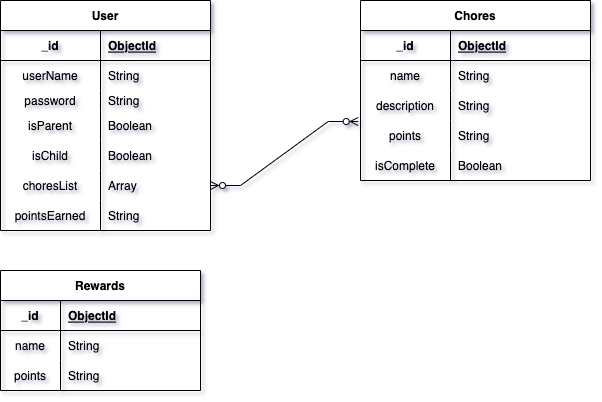

The diagram above was exported from draw.io. Its source (the exported page's mxGraphModel, read from the mxfile embedded in the PNG):
<mxGraphModel dx="1386" dy="1751" grid="1" gridSize="10" guides="1" tooltips="1" connect="1" arrows="1" fold="1" page="1" pageScale="1" pageWidth="850" pageHeight="1100" background="#ffffff" math="0" shadow="1">
  <root>
    <mxCell id="0" />
    <mxCell id="1" parent="0" />
    <mxCell id="6DCWAAXJpdYWIaw0QdPL-1" value="User" style="shape=table;startSize=30;container=1;collapsible=1;childLayout=tableLayout;fixedRows=1;rowLines=0;fontStyle=1;align=center;resizeLast=1;" parent="1" vertex="1">
      <mxGeometry x="80" y="-990" width="210" height="230" as="geometry">
        <mxRectangle x="80" y="-720" width="60" height="30" as="alternateBounds" />
      </mxGeometry>
    </mxCell>
    <mxCell id="6DCWAAXJpdYWIaw0QdPL-2" value="" style="shape=tableRow;horizontal=0;startSize=0;swimlaneHead=0;swimlaneBody=0;fillColor=none;collapsible=0;dropTarget=0;points=[[0,0.5],[1,0.5]];portConstraint=eastwest;top=0;left=0;right=0;bottom=1;" parent="6DCWAAXJpdYWIaw0QdPL-1" vertex="1">
      <mxGeometry y="30" width="210" height="30" as="geometry" />
    </mxCell>
    <mxCell id="6DCWAAXJpdYWIaw0QdPL-3" value="_id" style="shape=partialRectangle;connectable=0;fillColor=none;top=0;left=0;bottom=0;right=0;fontStyle=1;overflow=hidden;" parent="6DCWAAXJpdYWIaw0QdPL-2" vertex="1">
      <mxGeometry width="100" height="30" as="geometry">
        <mxRectangle width="100" height="30" as="alternateBounds" />
      </mxGeometry>
    </mxCell>
    <mxCell id="6DCWAAXJpdYWIaw0QdPL-4" value="ObjectId" style="shape=partialRectangle;connectable=0;fillColor=none;top=0;left=0;bottom=0;right=0;align=left;spacingLeft=6;fontStyle=5;overflow=hidden;" parent="6DCWAAXJpdYWIaw0QdPL-2" vertex="1">
      <mxGeometry x="100" width="110" height="30" as="geometry">
        <mxRectangle width="110" height="30" as="alternateBounds" />
      </mxGeometry>
    </mxCell>
    <mxCell id="6DCWAAXJpdYWIaw0QdPL-5" value="" style="shape=tableRow;horizontal=0;startSize=0;swimlaneHead=0;swimlaneBody=0;fillColor=none;collapsible=0;dropTarget=0;points=[[0,0.5],[1,0.5]];portConstraint=eastwest;top=0;left=0;right=0;bottom=0;" parent="6DCWAAXJpdYWIaw0QdPL-1" vertex="1">
      <mxGeometry y="60" width="210" height="30" as="geometry" />
    </mxCell>
    <mxCell id="6DCWAAXJpdYWIaw0QdPL-6" value="userName" style="shape=partialRectangle;connectable=0;fillColor=none;top=0;left=0;bottom=0;right=0;editable=1;overflow=hidden;" parent="6DCWAAXJpdYWIaw0QdPL-5" vertex="1">
      <mxGeometry width="100" height="30" as="geometry">
        <mxRectangle width="100" height="30" as="alternateBounds" />
      </mxGeometry>
    </mxCell>
    <mxCell id="6DCWAAXJpdYWIaw0QdPL-7" value="String" style="shape=partialRectangle;connectable=0;fillColor=none;top=0;left=0;bottom=0;right=0;align=left;spacingLeft=6;overflow=hidden;" parent="6DCWAAXJpdYWIaw0QdPL-5" vertex="1">
      <mxGeometry x="100" width="110" height="30" as="geometry">
        <mxRectangle width="110" height="30" as="alternateBounds" />
      </mxGeometry>
    </mxCell>
    <mxCell id="6DCWAAXJpdYWIaw0QdPL-8" value="" style="shape=tableRow;horizontal=0;startSize=0;swimlaneHead=0;swimlaneBody=0;fillColor=none;collapsible=0;dropTarget=0;points=[[0,0.5],[1,0.5]];portConstraint=eastwest;top=0;left=0;right=0;bottom=0;" parent="6DCWAAXJpdYWIaw0QdPL-1" vertex="1">
      <mxGeometry y="90" width="210" height="20" as="geometry" />
    </mxCell>
    <mxCell id="6DCWAAXJpdYWIaw0QdPL-9" value="password" style="shape=partialRectangle;connectable=0;fillColor=none;top=0;left=0;bottom=0;right=0;editable=1;overflow=hidden;" parent="6DCWAAXJpdYWIaw0QdPL-8" vertex="1">
      <mxGeometry width="100" height="20" as="geometry">
        <mxRectangle width="100" height="20" as="alternateBounds" />
      </mxGeometry>
    </mxCell>
    <mxCell id="6DCWAAXJpdYWIaw0QdPL-10" value="String" style="shape=partialRectangle;connectable=0;fillColor=none;top=0;left=0;bottom=0;right=0;align=left;spacingLeft=6;overflow=hidden;" parent="6DCWAAXJpdYWIaw0QdPL-8" vertex="1">
      <mxGeometry x="100" width="110" height="20" as="geometry">
        <mxRectangle width="110" height="20" as="alternateBounds" />
      </mxGeometry>
    </mxCell>
    <mxCell id="6DCWAAXJpdYWIaw0QdPL-53" style="shape=tableRow;horizontal=0;startSize=0;swimlaneHead=0;swimlaneBody=0;fillColor=none;collapsible=0;dropTarget=0;points=[[0,0.5],[1,0.5]];portConstraint=eastwest;top=0;left=0;right=0;bottom=0;" parent="6DCWAAXJpdYWIaw0QdPL-1" vertex="1">
      <mxGeometry y="110" width="210" height="30" as="geometry" />
    </mxCell>
    <mxCell id="6DCWAAXJpdYWIaw0QdPL-54" value="isParent" style="shape=partialRectangle;connectable=0;fillColor=none;top=0;left=0;bottom=0;right=0;editable=1;overflow=hidden;" parent="6DCWAAXJpdYWIaw0QdPL-53" vertex="1">
      <mxGeometry width="100" height="30" as="geometry">
        <mxRectangle width="100" height="30" as="alternateBounds" />
      </mxGeometry>
    </mxCell>
    <mxCell id="6DCWAAXJpdYWIaw0QdPL-55" value="Boolean" style="shape=partialRectangle;connectable=0;fillColor=none;top=0;left=0;bottom=0;right=0;align=left;spacingLeft=6;overflow=hidden;" parent="6DCWAAXJpdYWIaw0QdPL-53" vertex="1">
      <mxGeometry x="100" width="110" height="30" as="geometry">
        <mxRectangle width="110" height="30" as="alternateBounds" />
      </mxGeometry>
    </mxCell>
    <mxCell id="6DCWAAXJpdYWIaw0QdPL-90" style="shape=tableRow;horizontal=0;startSize=0;swimlaneHead=0;swimlaneBody=0;fillColor=none;collapsible=0;dropTarget=0;points=[[0,0.5],[1,0.5]];portConstraint=eastwest;top=0;left=0;right=0;bottom=0;" parent="6DCWAAXJpdYWIaw0QdPL-1" vertex="1">
      <mxGeometry y="140" width="210" height="30" as="geometry" />
    </mxCell>
    <mxCell id="6DCWAAXJpdYWIaw0QdPL-91" value="isChild" style="shape=partialRectangle;connectable=0;fillColor=none;top=0;left=0;bottom=0;right=0;editable=1;overflow=hidden;" parent="6DCWAAXJpdYWIaw0QdPL-90" vertex="1">
      <mxGeometry width="100" height="30" as="geometry">
        <mxRectangle width="100" height="30" as="alternateBounds" />
      </mxGeometry>
    </mxCell>
    <mxCell id="6DCWAAXJpdYWIaw0QdPL-92" value="Boolean" style="shape=partialRectangle;connectable=0;fillColor=none;top=0;left=0;bottom=0;right=0;align=left;spacingLeft=6;overflow=hidden;" parent="6DCWAAXJpdYWIaw0QdPL-90" vertex="1">
      <mxGeometry x="100" width="110" height="30" as="geometry">
        <mxRectangle width="110" height="30" as="alternateBounds" />
      </mxGeometry>
    </mxCell>
    <mxCell id="r_lq_XCplaNnxkAcho1E-1" style="shape=tableRow;horizontal=0;startSize=0;swimlaneHead=0;swimlaneBody=0;fillColor=none;collapsible=0;dropTarget=0;points=[[0,0.5],[1,0.5]];portConstraint=eastwest;top=0;left=0;right=0;bottom=0;" vertex="1" parent="6DCWAAXJpdYWIaw0QdPL-1">
      <mxGeometry y="170" width="210" height="30" as="geometry" />
    </mxCell>
    <mxCell id="r_lq_XCplaNnxkAcho1E-2" value="choresList" style="shape=partialRectangle;connectable=0;fillColor=none;top=0;left=0;bottom=0;right=0;editable=1;overflow=hidden;" vertex="1" parent="r_lq_XCplaNnxkAcho1E-1">
      <mxGeometry width="100" height="30" as="geometry">
        <mxRectangle width="100" height="30" as="alternateBounds" />
      </mxGeometry>
    </mxCell>
    <mxCell id="r_lq_XCplaNnxkAcho1E-3" value="Array" style="shape=partialRectangle;connectable=0;fillColor=none;top=0;left=0;bottom=0;right=0;align=left;spacingLeft=6;overflow=hidden;" vertex="1" parent="r_lq_XCplaNnxkAcho1E-1">
      <mxGeometry x="100" width="110" height="30" as="geometry">
        <mxRectangle width="110" height="30" as="alternateBounds" />
      </mxGeometry>
    </mxCell>
    <mxCell id="6DCWAAXJpdYWIaw0QdPL-62" style="shape=tableRow;horizontal=0;startSize=0;swimlaneHead=0;swimlaneBody=0;fillColor=none;collapsible=0;dropTarget=0;points=[[0,0.5],[1,0.5]];portConstraint=eastwest;top=0;left=0;right=0;bottom=0;" parent="6DCWAAXJpdYWIaw0QdPL-1" vertex="1">
      <mxGeometry y="200" width="210" height="30" as="geometry" />
    </mxCell>
    <mxCell id="6DCWAAXJpdYWIaw0QdPL-63" value="pointsEarned" style="shape=partialRectangle;connectable=0;fillColor=none;top=0;left=0;bottom=0;right=0;editable=1;overflow=hidden;" parent="6DCWAAXJpdYWIaw0QdPL-62" vertex="1">
      <mxGeometry width="100" height="30" as="geometry">
        <mxRectangle width="100" height="30" as="alternateBounds" />
      </mxGeometry>
    </mxCell>
    <mxCell id="6DCWAAXJpdYWIaw0QdPL-64" value="String" style="shape=partialRectangle;connectable=0;fillColor=none;top=0;left=0;bottom=0;right=0;align=left;spacingLeft=6;overflow=hidden;" parent="6DCWAAXJpdYWIaw0QdPL-62" vertex="1">
      <mxGeometry x="100" width="110" height="30" as="geometry">
        <mxRectangle width="110" height="30" as="alternateBounds" />
      </mxGeometry>
    </mxCell>
    <mxCell id="6DCWAAXJpdYWIaw0QdPL-14" value="Chores" style="shape=table;startSize=30;container=1;collapsible=1;childLayout=tableLayout;fixedRows=1;rowLines=0;fontStyle=1;align=center;resizeLast=1;" parent="1" vertex="1">
      <mxGeometry x="440" y="-990" width="230" height="180" as="geometry" />
    </mxCell>
    <mxCell id="6DCWAAXJpdYWIaw0QdPL-15" value="" style="shape=tableRow;horizontal=0;startSize=0;swimlaneHead=0;swimlaneBody=0;fillColor=none;collapsible=0;dropTarget=0;points=[[0,0.5],[1,0.5]];portConstraint=eastwest;top=0;left=0;right=0;bottom=1;" parent="6DCWAAXJpdYWIaw0QdPL-14" vertex="1">
      <mxGeometry y="30" width="230" height="30" as="geometry" />
    </mxCell>
    <mxCell id="6DCWAAXJpdYWIaw0QdPL-16" value="_id" style="shape=partialRectangle;connectable=0;fillColor=none;top=0;left=0;bottom=0;right=0;fontStyle=1;overflow=hidden;" parent="6DCWAAXJpdYWIaw0QdPL-15" vertex="1">
      <mxGeometry width="90" height="30" as="geometry">
        <mxRectangle width="90" height="30" as="alternateBounds" />
      </mxGeometry>
    </mxCell>
    <mxCell id="6DCWAAXJpdYWIaw0QdPL-17" value="ObjectId" style="shape=partialRectangle;connectable=0;fillColor=none;top=0;left=0;bottom=0;right=0;align=left;spacingLeft=6;fontStyle=5;overflow=hidden;" parent="6DCWAAXJpdYWIaw0QdPL-15" vertex="1">
      <mxGeometry x="90" width="140" height="30" as="geometry">
        <mxRectangle width="140" height="30" as="alternateBounds" />
      </mxGeometry>
    </mxCell>
    <mxCell id="6DCWAAXJpdYWIaw0QdPL-18" value="" style="shape=tableRow;horizontal=0;startSize=0;swimlaneHead=0;swimlaneBody=0;fillColor=none;collapsible=0;dropTarget=0;points=[[0,0.5],[1,0.5]];portConstraint=eastwest;top=0;left=0;right=0;bottom=0;" parent="6DCWAAXJpdYWIaw0QdPL-14" vertex="1">
      <mxGeometry y="60" width="230" height="30" as="geometry" />
    </mxCell>
    <mxCell id="6DCWAAXJpdYWIaw0QdPL-19" value="name" style="shape=partialRectangle;connectable=0;fillColor=none;top=0;left=0;bottom=0;right=0;editable=1;overflow=hidden;" parent="6DCWAAXJpdYWIaw0QdPL-18" vertex="1">
      <mxGeometry width="90" height="30" as="geometry">
        <mxRectangle width="90" height="30" as="alternateBounds" />
      </mxGeometry>
    </mxCell>
    <mxCell id="6DCWAAXJpdYWIaw0QdPL-20" value="String" style="shape=partialRectangle;connectable=0;fillColor=none;top=0;left=0;bottom=0;right=0;align=left;spacingLeft=6;overflow=hidden;" parent="6DCWAAXJpdYWIaw0QdPL-18" vertex="1">
      <mxGeometry x="90" width="140" height="30" as="geometry">
        <mxRectangle width="140" height="30" as="alternateBounds" />
      </mxGeometry>
    </mxCell>
    <mxCell id="6DCWAAXJpdYWIaw0QdPL-24" value="" style="shape=tableRow;horizontal=0;startSize=0;swimlaneHead=0;swimlaneBody=0;fillColor=none;collapsible=0;dropTarget=0;points=[[0,0.5],[1,0.5]];portConstraint=eastwest;top=0;left=0;right=0;bottom=0;" parent="6DCWAAXJpdYWIaw0QdPL-14" vertex="1">
      <mxGeometry y="90" width="230" height="30" as="geometry" />
    </mxCell>
    <mxCell id="6DCWAAXJpdYWIaw0QdPL-25" value="description" style="shape=partialRectangle;connectable=0;fillColor=none;top=0;left=0;bottom=0;right=0;editable=1;overflow=hidden;" parent="6DCWAAXJpdYWIaw0QdPL-24" vertex="1">
      <mxGeometry width="90" height="30" as="geometry">
        <mxRectangle width="90" height="30" as="alternateBounds" />
      </mxGeometry>
    </mxCell>
    <mxCell id="6DCWAAXJpdYWIaw0QdPL-26" value="String" style="shape=partialRectangle;connectable=0;fillColor=none;top=0;left=0;bottom=0;right=0;align=left;spacingLeft=6;overflow=hidden;" parent="6DCWAAXJpdYWIaw0QdPL-24" vertex="1">
      <mxGeometry x="90" width="140" height="30" as="geometry">
        <mxRectangle width="140" height="30" as="alternateBounds" />
      </mxGeometry>
    </mxCell>
    <mxCell id="6DCWAAXJpdYWIaw0QdPL-21" value="" style="shape=tableRow;horizontal=0;startSize=0;swimlaneHead=0;swimlaneBody=0;fillColor=none;collapsible=0;dropTarget=0;points=[[0,0.5],[1,0.5]];portConstraint=eastwest;top=0;left=0;right=0;bottom=0;" parent="6DCWAAXJpdYWIaw0QdPL-14" vertex="1">
      <mxGeometry y="120" width="230" height="30" as="geometry" />
    </mxCell>
    <mxCell id="6DCWAAXJpdYWIaw0QdPL-22" value="points" style="shape=partialRectangle;connectable=0;fillColor=none;top=0;left=0;bottom=0;right=0;editable=1;overflow=hidden;" parent="6DCWAAXJpdYWIaw0QdPL-21" vertex="1">
      <mxGeometry width="90" height="30" as="geometry">
        <mxRectangle width="90" height="30" as="alternateBounds" />
      </mxGeometry>
    </mxCell>
    <mxCell id="6DCWAAXJpdYWIaw0QdPL-23" value="String" style="shape=partialRectangle;connectable=0;fillColor=none;top=0;left=0;bottom=0;right=0;align=left;spacingLeft=6;overflow=hidden;" parent="6DCWAAXJpdYWIaw0QdPL-21" vertex="1">
      <mxGeometry x="90" width="140" height="30" as="geometry">
        <mxRectangle width="140" height="30" as="alternateBounds" />
      </mxGeometry>
    </mxCell>
    <mxCell id="r_lq_XCplaNnxkAcho1E-4" style="shape=tableRow;horizontal=0;startSize=0;swimlaneHead=0;swimlaneBody=0;fillColor=none;collapsible=0;dropTarget=0;points=[[0,0.5],[1,0.5]];portConstraint=eastwest;top=0;left=0;right=0;bottom=0;" vertex="1" parent="6DCWAAXJpdYWIaw0QdPL-14">
      <mxGeometry y="150" width="230" height="30" as="geometry" />
    </mxCell>
    <mxCell id="r_lq_XCplaNnxkAcho1E-5" value="isComplete" style="shape=partialRectangle;connectable=0;fillColor=none;top=0;left=0;bottom=0;right=0;editable=1;overflow=hidden;" vertex="1" parent="r_lq_XCplaNnxkAcho1E-4">
      <mxGeometry width="90" height="30" as="geometry">
        <mxRectangle width="90" height="30" as="alternateBounds" />
      </mxGeometry>
    </mxCell>
    <mxCell id="r_lq_XCplaNnxkAcho1E-6" value="Boolean" style="shape=partialRectangle;connectable=0;fillColor=none;top=0;left=0;bottom=0;right=0;align=left;spacingLeft=6;overflow=hidden;" vertex="1" parent="r_lq_XCplaNnxkAcho1E-4">
      <mxGeometry x="90" width="140" height="30" as="geometry">
        <mxRectangle width="140" height="30" as="alternateBounds" />
      </mxGeometry>
    </mxCell>
    <mxCell id="6DCWAAXJpdYWIaw0QdPL-103" value="" style="edgeStyle=entityRelationEdgeStyle;fontSize=12;html=1;endArrow=ERzeroToMany;endFill=1;startArrow=ERzeroToMany;rounded=0;exitX=1;exitY=0.5;exitDx=0;exitDy=0;entryX=-0.01;entryY=0.033;entryDx=0;entryDy=0;entryPerimeter=0;" parent="1" source="r_lq_XCplaNnxkAcho1E-1" target="6DCWAAXJpdYWIaw0QdPL-21" edge="1">
      <mxGeometry width="100" height="100" relative="1" as="geometry">
        <mxPoint x="280" y="-560" as="sourcePoint" />
        <mxPoint x="550" y="-560" as="targetPoint" />
      </mxGeometry>
    </mxCell>
    <mxCell id="7uDK6dyebvCgzyRoiRIc-1" value="Rewards" style="shape=table;startSize=30;container=1;collapsible=1;childLayout=tableLayout;fixedRows=1;rowLines=0;fontStyle=1;align=center;resizeLast=1;" parent="1" vertex="1">
      <mxGeometry x="80" y="-720" width="200" height="120" as="geometry" />
    </mxCell>
    <mxCell id="7uDK6dyebvCgzyRoiRIc-2" value="" style="shape=tableRow;horizontal=0;startSize=0;swimlaneHead=0;swimlaneBody=0;fillColor=none;collapsible=0;dropTarget=0;points=[[0,0.5],[1,0.5]];portConstraint=eastwest;top=0;left=0;right=0;bottom=1;" parent="7uDK6dyebvCgzyRoiRIc-1" vertex="1">
      <mxGeometry y="30" width="200" height="30" as="geometry" />
    </mxCell>
    <mxCell id="7uDK6dyebvCgzyRoiRIc-3" value="_id" style="shape=partialRectangle;connectable=0;fillColor=none;top=0;left=0;bottom=0;right=0;fontStyle=1;overflow=hidden;" parent="7uDK6dyebvCgzyRoiRIc-2" vertex="1">
      <mxGeometry width="60" height="30" as="geometry">
        <mxRectangle width="60" height="30" as="alternateBounds" />
      </mxGeometry>
    </mxCell>
    <mxCell id="7uDK6dyebvCgzyRoiRIc-4" value="ObjectId" style="shape=partialRectangle;connectable=0;fillColor=none;top=0;left=0;bottom=0;right=0;align=left;spacingLeft=6;fontStyle=5;overflow=hidden;" parent="7uDK6dyebvCgzyRoiRIc-2" vertex="1">
      <mxGeometry x="60" width="140" height="30" as="geometry">
        <mxRectangle width="140" height="30" as="alternateBounds" />
      </mxGeometry>
    </mxCell>
    <mxCell id="7uDK6dyebvCgzyRoiRIc-5" value="" style="shape=tableRow;horizontal=0;startSize=0;swimlaneHead=0;swimlaneBody=0;fillColor=none;collapsible=0;dropTarget=0;points=[[0,0.5],[1,0.5]];portConstraint=eastwest;top=0;left=0;right=0;bottom=0;" parent="7uDK6dyebvCgzyRoiRIc-1" vertex="1">
      <mxGeometry y="60" width="200" height="30" as="geometry" />
    </mxCell>
    <mxCell id="7uDK6dyebvCgzyRoiRIc-6" value="name" style="shape=partialRectangle;connectable=0;fillColor=none;top=0;left=0;bottom=0;right=0;editable=1;overflow=hidden;" parent="7uDK6dyebvCgzyRoiRIc-5" vertex="1">
      <mxGeometry width="60" height="30" as="geometry">
        <mxRectangle width="60" height="30" as="alternateBounds" />
      </mxGeometry>
    </mxCell>
    <mxCell id="7uDK6dyebvCgzyRoiRIc-7" value="String" style="shape=partialRectangle;connectable=0;fillColor=none;top=0;left=0;bottom=0;right=0;align=left;spacingLeft=6;overflow=hidden;" parent="7uDK6dyebvCgzyRoiRIc-5" vertex="1">
      <mxGeometry x="60" width="140" height="30" as="geometry">
        <mxRectangle width="140" height="30" as="alternateBounds" />
      </mxGeometry>
    </mxCell>
    <mxCell id="7uDK6dyebvCgzyRoiRIc-8" value="" style="shape=tableRow;horizontal=0;startSize=0;swimlaneHead=0;swimlaneBody=0;fillColor=none;collapsible=0;dropTarget=0;points=[[0,0.5],[1,0.5]];portConstraint=eastwest;top=0;left=0;right=0;bottom=0;" parent="7uDK6dyebvCgzyRoiRIc-1" vertex="1">
      <mxGeometry y="90" width="200" height="30" as="geometry" />
    </mxCell>
    <mxCell id="7uDK6dyebvCgzyRoiRIc-9" value="points" style="shape=partialRectangle;connectable=0;fillColor=none;top=0;left=0;bottom=0;right=0;editable=1;overflow=hidden;" parent="7uDK6dyebvCgzyRoiRIc-8" vertex="1">
      <mxGeometry width="60" height="30" as="geometry">
        <mxRectangle width="60" height="30" as="alternateBounds" />
      </mxGeometry>
    </mxCell>
    <mxCell id="7uDK6dyebvCgzyRoiRIc-10" value="String" style="shape=partialRectangle;connectable=0;fillColor=none;top=0;left=0;bottom=0;right=0;align=left;spacingLeft=6;overflow=hidden;" parent="7uDK6dyebvCgzyRoiRIc-8" vertex="1">
      <mxGeometry x="60" width="140" height="30" as="geometry">
        <mxRectangle width="140" height="30" as="alternateBounds" />
      </mxGeometry>
    </mxCell>
  </root>
</mxGraphModel>